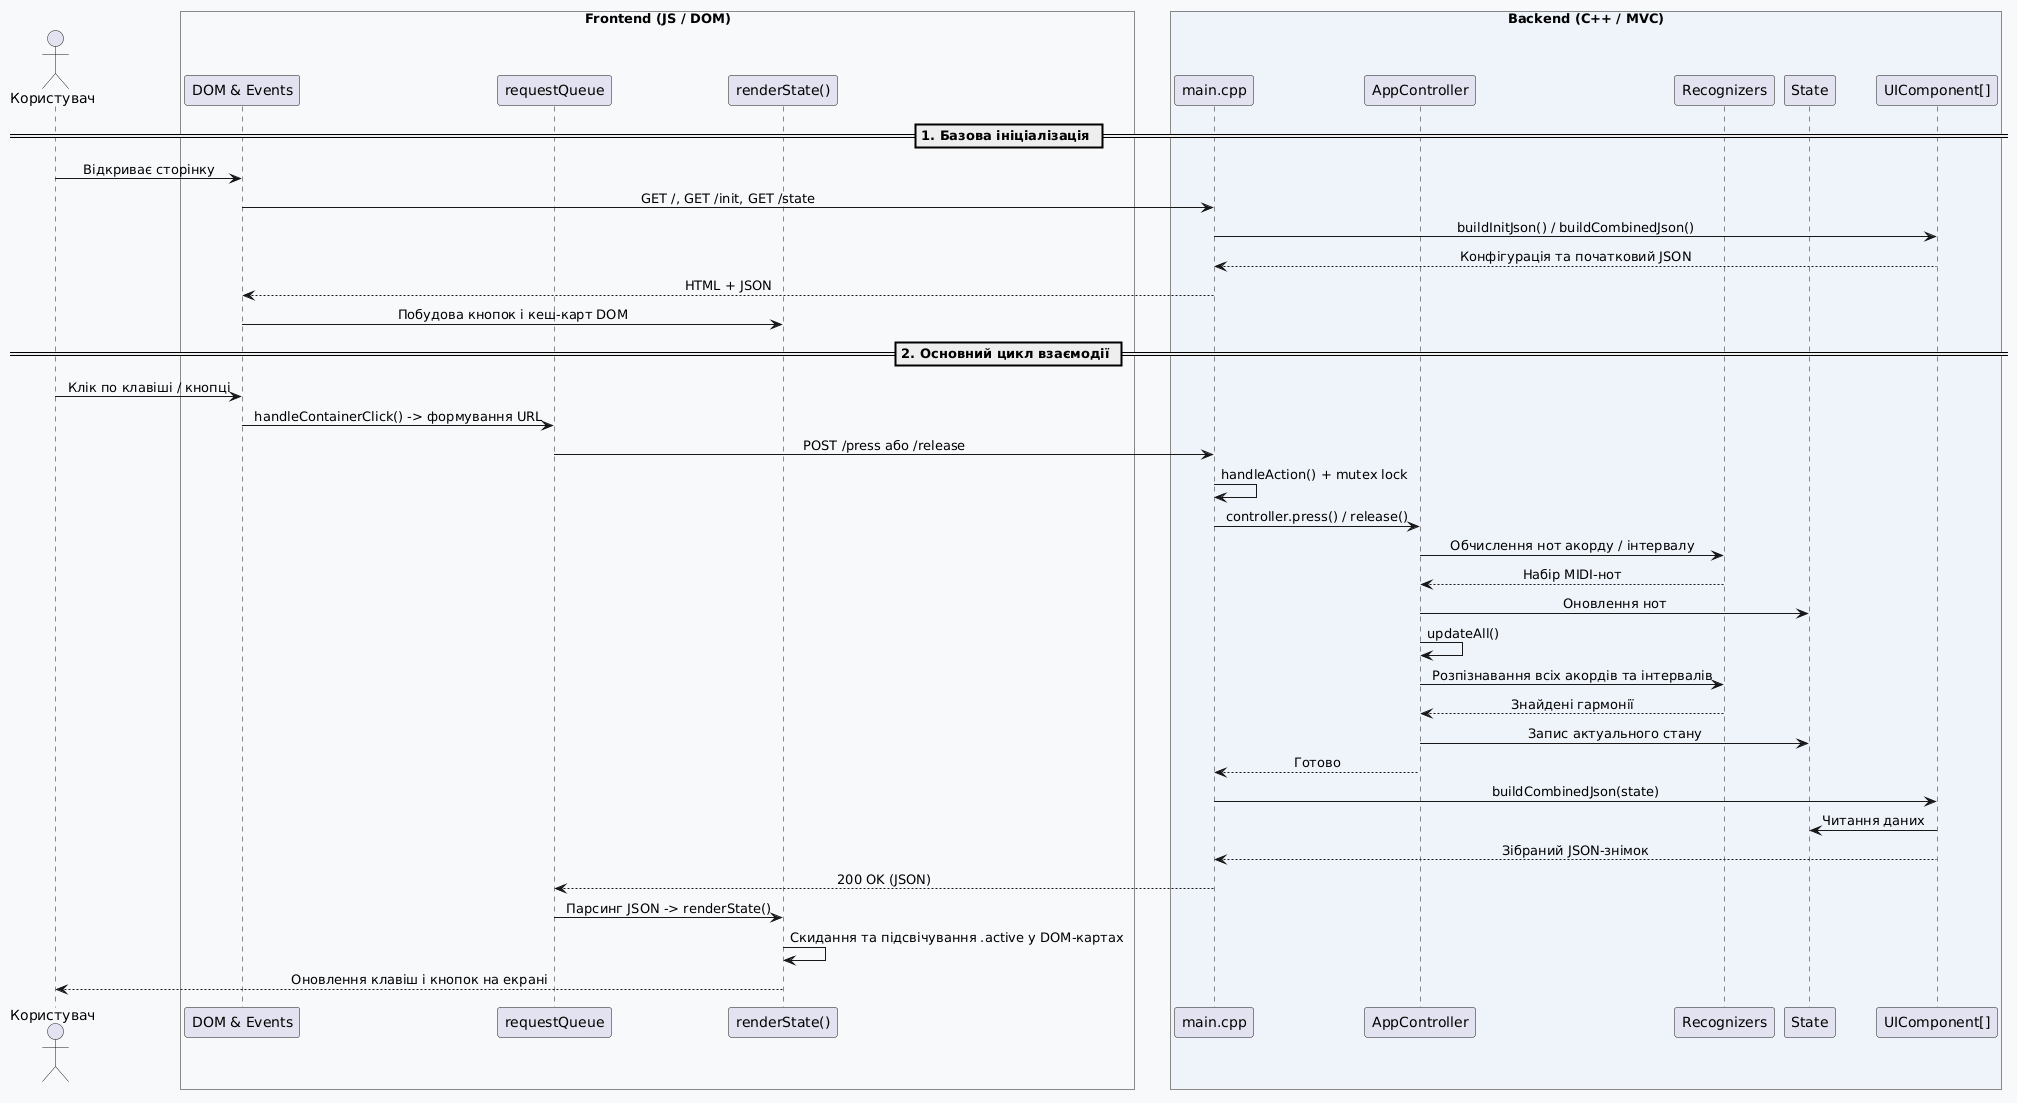

The diagram above was rendered by PlantUML. Its source (embedded in the PNG):
@startuml
skinparam sequenceMessageAlign center
skinparam responseMessageBelowArrow true
skinparam BoxPadding 12

actor "Користувач" as User

box "Frontend (JS / DOM)" #F8F9FA
    participant "DOM & Events" as DOM
    participant "requestQueue" as Queue
    participant "renderState()" as Renderer
end box

box "Backend (C++ / MVC)" #EEF4FA
    participant "main.cpp" as Main
    participant "AppController" as Ctrl
    participant "Recognizers" as Rec
    participant "State" as State
    participant "UIComponent[]" as UI
end box

== 1. Базова ініціалізація ==

User -> DOM : Відкриває сторінку
DOM -> Main : GET /, GET /init, GET /state
Main -> UI : buildInitJson() / buildCombinedJson()
UI --> Main : Конфігурація та початковий JSON
Main --> DOM : HTML + JSON
DOM -> Renderer : Побудова кнопок і кеш-карт DOM

== 2. Основний цикл взаємодії ==

User -> DOM : Клік по клавіші / кнопці
DOM -> Queue : handleContainerClick() -> формування URL
Queue -> Main : POST /press або /release

Main -> Main : handleAction() + mutex lock
Main -> Ctrl : controller.press() / release()
Ctrl -> Rec : Обчислення нот акорду / інтервалу
Rec --> Ctrl : Набір MIDI-нот
Ctrl -> State : Оновлення нот
Ctrl -> Ctrl : updateAll()
Ctrl -> Rec : Розпізнавання всіх акордів та інтервалів
Rec --> Ctrl : Знайдені гармонії
Ctrl -> State : Запис актуального стану
Ctrl --> Main : Готово

Main -> UI : buildCombinedJson(state)
UI -> State : Читання даних
UI --> Main : Зібраний JSON-знімок
Main --> Queue : 200 OK (JSON)

Queue -> Renderer : Парсинг JSON -> renderState()
Renderer -> Renderer : Скидання та підсвічування .active у DOM-картах
Renderer --> User : Оновлення клавіш і кнопок на екрані
@enduml